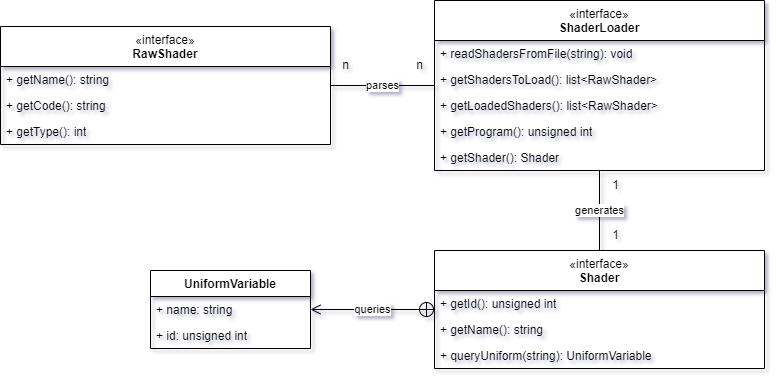

The diagram above was exported from draw.io. Its source (the exported page's mxGraphModel, read from the mxfile embedded in the PNG):
<mxGraphModel dx="913" dy="571" grid="1" gridSize="10" guides="1" tooltips="1" connect="1" arrows="1" fold="1" page="1" pageScale="1" pageWidth="827" pageHeight="1169" math="0" shadow="0">
  <root>
    <mxCell id="0" />
    <mxCell id="1" parent="0" />
    <mxCell id="2" value="generates" style="edgeStyle=orthogonalEdgeStyle;rounded=0;orthogonalLoop=1;jettySize=auto;html=1;endArrow=none;endFill=0;" edge="1" source="3" target="9" parent="1">
      <mxGeometry relative="1" as="geometry" />
    </mxCell>
    <mxCell id="3" value="&lt;span style=&quot;font-weight: 400;&quot;&gt;«interface»&lt;/span&gt;&lt;br&gt;ShaderLoader" style="swimlane;fontStyle=1;align=center;verticalAlign=top;childLayout=stackLayout;horizontal=1;startSize=40;horizontalStack=0;resizeParent=1;resizeParentMax=0;resizeLast=0;collapsible=1;marginBottom=0;whiteSpace=wrap;html=1;" vertex="1" parent="1">
      <mxGeometry x="444" y="40" width="330" height="170" as="geometry" />
    </mxCell>
    <mxCell id="4" value="+ readShadersFromFile(string): void" style="text;strokeColor=none;fillColor=none;align=left;verticalAlign=top;spacingLeft=4;spacingRight=4;overflow=hidden;rotatable=0;points=[[0,0.5],[1,0.5]];portConstraint=eastwest;whiteSpace=wrap;html=1;" vertex="1" parent="3">
      <mxGeometry y="40" width="330" height="26" as="geometry" />
    </mxCell>
    <mxCell id="5" value="+ getShadersToLoad(): list&amp;lt;RawShader&amp;gt;" style="text;strokeColor=none;fillColor=none;align=left;verticalAlign=top;spacingLeft=4;spacingRight=4;overflow=hidden;rotatable=0;points=[[0,0.5],[1,0.5]];portConstraint=eastwest;whiteSpace=wrap;html=1;" vertex="1" parent="3">
      <mxGeometry y="66" width="330" height="26" as="geometry" />
    </mxCell>
    <mxCell id="6" value="+ getLoadedShaders(): list&amp;lt;RawShader&amp;gt;" style="text;strokeColor=none;fillColor=none;align=left;verticalAlign=top;spacingLeft=4;spacingRight=4;overflow=hidden;rotatable=0;points=[[0,0.5],[1,0.5]];portConstraint=eastwest;whiteSpace=wrap;html=1;" vertex="1" parent="3">
      <mxGeometry y="92" width="330" height="26" as="geometry" />
    </mxCell>
    <mxCell id="7" value="+ getProgram(): unsigned int" style="text;strokeColor=none;fillColor=none;align=left;verticalAlign=top;spacingLeft=4;spacingRight=4;overflow=hidden;rotatable=0;points=[[0,0.5],[1,0.5]];portConstraint=eastwest;whiteSpace=wrap;html=1;" vertex="1" parent="3">
      <mxGeometry y="118" width="330" height="26" as="geometry" />
    </mxCell>
    <mxCell id="8" value="+ getShader(): Shader" style="text;strokeColor=none;fillColor=none;align=left;verticalAlign=top;spacingLeft=4;spacingRight=4;overflow=hidden;rotatable=0;points=[[0,0.5],[1,0.5]];portConstraint=eastwest;whiteSpace=wrap;html=1;" vertex="1" parent="3">
      <mxGeometry y="144" width="330" height="26" as="geometry" />
    </mxCell>
    <mxCell id="9" value="&lt;span style=&quot;font-weight: 400;&quot;&gt;«interface»&lt;/span&gt;&lt;br&gt;Shader" style="swimlane;fontStyle=1;align=center;verticalAlign=top;childLayout=stackLayout;horizontal=1;startSize=40;horizontalStack=0;resizeParent=1;resizeParentMax=0;resizeLast=0;collapsible=1;marginBottom=0;whiteSpace=wrap;html=1;" vertex="1" parent="1">
      <mxGeometry x="444" y="290" width="330" height="118" as="geometry" />
    </mxCell>
    <mxCell id="10" value="+ getId(): unsigned int" style="text;strokeColor=none;fillColor=none;align=left;verticalAlign=top;spacingLeft=4;spacingRight=4;overflow=hidden;rotatable=0;points=[[0,0.5],[1,0.5]];portConstraint=eastwest;whiteSpace=wrap;html=1;" vertex="1" parent="9">
      <mxGeometry y="40" width="330" height="26" as="geometry" />
    </mxCell>
    <mxCell id="11" value="+ getName(): string" style="text;strokeColor=none;fillColor=none;align=left;verticalAlign=top;spacingLeft=4;spacingRight=4;overflow=hidden;rotatable=0;points=[[0,0.5],[1,0.5]];portConstraint=eastwest;whiteSpace=wrap;html=1;" vertex="1" parent="9">
      <mxGeometry y="66" width="330" height="26" as="geometry" />
    </mxCell>
    <mxCell id="12" value="+ queryUniform(string): UniformVariable" style="text;strokeColor=none;fillColor=none;align=left;verticalAlign=top;spacingLeft=4;spacingRight=4;overflow=hidden;rotatable=0;points=[[0,0.5],[1,0.5]];portConstraint=eastwest;whiteSpace=wrap;html=1;" vertex="1" parent="9">
      <mxGeometry y="92" width="330" height="26" as="geometry" />
    </mxCell>
    <mxCell id="13" value="parses" style="edgeStyle=orthogonalEdgeStyle;rounded=0;orthogonalLoop=1;jettySize=auto;html=1;endArrow=none;endFill=0;" edge="1" source="14" target="3" parent="1">
      <mxGeometry relative="1" as="geometry" />
    </mxCell>
    <mxCell id="14" value="&lt;span style=&quot;font-weight: 400;&quot;&gt;«interface»&lt;/span&gt;&lt;br&gt;RawShader" style="swimlane;fontStyle=1;align=center;verticalAlign=top;childLayout=stackLayout;horizontal=1;startSize=40;horizontalStack=0;resizeParent=1;resizeParentMax=0;resizeLast=0;collapsible=1;marginBottom=0;whiteSpace=wrap;html=1;" vertex="1" parent="1">
      <mxGeometry x="10" y="66" width="330" height="118" as="geometry" />
    </mxCell>
    <mxCell id="15" value="+ getName(): string" style="text;strokeColor=none;fillColor=none;align=left;verticalAlign=top;spacingLeft=4;spacingRight=4;overflow=hidden;rotatable=0;points=[[0,0.5],[1,0.5]];portConstraint=eastwest;whiteSpace=wrap;html=1;" vertex="1" parent="14">
      <mxGeometry y="40" width="330" height="26" as="geometry" />
    </mxCell>
    <mxCell id="16" value="+ getCode(): string" style="text;strokeColor=none;fillColor=none;align=left;verticalAlign=top;spacingLeft=4;spacingRight=4;overflow=hidden;rotatable=0;points=[[0,0.5],[1,0.5]];portConstraint=eastwest;whiteSpace=wrap;html=1;" vertex="1" parent="14">
      <mxGeometry y="66" width="330" height="26" as="geometry" />
    </mxCell>
    <mxCell id="17" value="+ getType(): int" style="text;strokeColor=none;fillColor=none;align=left;verticalAlign=top;spacingLeft=4;spacingRight=4;overflow=hidden;rotatable=0;points=[[0,0.5],[1,0.5]];portConstraint=eastwest;whiteSpace=wrap;html=1;" vertex="1" parent="14">
      <mxGeometry y="92" width="330" height="26" as="geometry" />
    </mxCell>
    <mxCell id="18" value="UniformVariable" style="swimlane;fontStyle=1;align=center;verticalAlign=top;childLayout=stackLayout;horizontal=1;startSize=26;horizontalStack=0;resizeParent=1;resizeParentMax=0;resizeLast=0;collapsible=1;marginBottom=0;whiteSpace=wrap;html=1;" vertex="1" parent="1">
      <mxGeometry x="160" y="310" width="160" height="78" as="geometry" />
    </mxCell>
    <mxCell id="19" value="+ name: string" style="text;strokeColor=none;fillColor=none;align=left;verticalAlign=top;spacingLeft=4;spacingRight=4;overflow=hidden;rotatable=0;points=[[0,0.5],[1,0.5]];portConstraint=eastwest;whiteSpace=wrap;html=1;" vertex="1" parent="18">
      <mxGeometry y="26" width="160" height="26" as="geometry" />
    </mxCell>
    <mxCell id="20" value="+ id: unsigned int" style="text;strokeColor=none;fillColor=none;align=left;verticalAlign=top;spacingLeft=4;spacingRight=4;overflow=hidden;rotatable=0;points=[[0,0.5],[1,0.5]];portConstraint=eastwest;whiteSpace=wrap;html=1;" vertex="1" parent="18">
      <mxGeometry y="52" width="160" height="26" as="geometry" />
    </mxCell>
    <mxCell id="21" value="queries" style="endArrow=open;startArrow=circlePlus;endFill=0;startFill=0;endSize=8;html=1;rounded=0;" edge="1" source="9" target="18" parent="1">
      <mxGeometry width="160" relative="1" as="geometry">
        <mxPoint x="580" y="460" as="sourcePoint" />
        <mxPoint x="540" y="410" as="targetPoint" />
      </mxGeometry>
    </mxCell>
    <mxCell id="22" value="n" style="text;html=1;align=center;verticalAlign=middle;resizable=0;points=[];autosize=1;strokeColor=none;fillColor=none;" vertex="1" parent="1">
      <mxGeometry x="414" y="90" width="30" height="30" as="geometry" />
    </mxCell>
    <mxCell id="23" value="n" style="text;html=1;align=center;verticalAlign=middle;resizable=0;points=[];autosize=1;strokeColor=none;fillColor=none;" vertex="1" parent="1">
      <mxGeometry x="340" y="90" width="30" height="30" as="geometry" />
    </mxCell>
    <mxCell id="24" value="1" style="text;html=1;align=center;verticalAlign=middle;resizable=0;points=[];autosize=1;strokeColor=none;fillColor=none;" vertex="1" parent="1">
      <mxGeometry x="610" y="260" width="30" height="30" as="geometry" />
    </mxCell>
    <mxCell id="25" value="1" style="text;html=1;align=center;verticalAlign=middle;resizable=0;points=[];autosize=1;strokeColor=none;fillColor=none;" vertex="1" parent="1">
      <mxGeometry x="610" y="210" width="30" height="30" as="geometry" />
    </mxCell>
  </root>
</mxGraphModel>